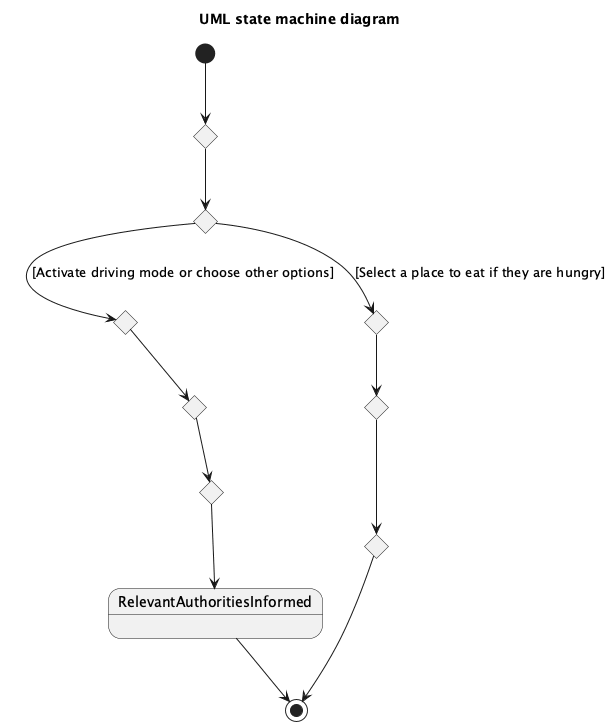

The diagram above was rendered by PlantUML. Its source (embedded in the PNG):
@startuml
title UML state machine diagram

state GreenRidesLogin <<choice>>
state JourneyDetails <<choice>>
state DrivingModeChoice <<choice>>
state EatPlaceSelection <<choice>>
state OrderPlacement <<choice>>
state AccidentNotification <<choice>>
state NotificationDuringDriveOrAccident <<choice>>
state FeedbackSubmission <<choice>>

[*] --> GreenRidesLogin

GreenRidesLogin --> JourneyDetails
JourneyDetails --> DrivingModeChoice : [Activate driving mode or choose other options]
JourneyDetails --> EatPlaceSelection : [Select a place to eat if they are hungry]

DrivingModeChoice --> NotificationDuringDriveOrAccident
EatPlaceSelection --> OrderPlacement
OrderPlacement --> FeedbackSubmission

NotificationDuringDriveOrAccident --> AccidentNotification
AccidentNotification --> RelevantAuthoritiesInformed

FeedbackSubmission --> [*]
RelevantAuthoritiesInformed --> [*]

@enduml